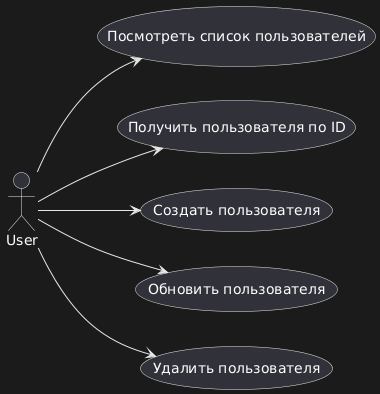

The diagram above was rendered by PlantUML. Its source (embedded in the PNG):
@startuml
actor User

left to right direction

usecase "Посмотреть список пользователей" as UC1
usecase "Получить пользователя по ID" as UC2
usecase "Создать пользователя" as UC3
usecase "Обновить пользователя" as UC4
usecase "Удалить пользователя" as UC5

User --> UC1
User --> UC2
User --> UC3
User --> UC4
User --> UC5
@enduml